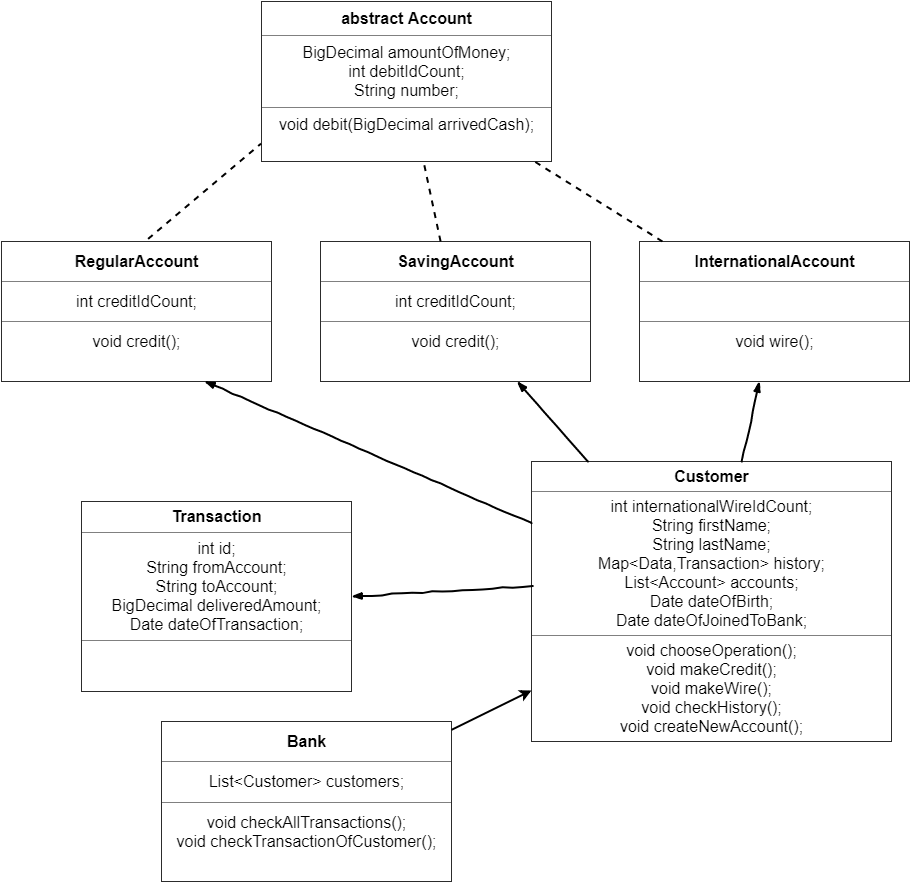

The diagram above was exported from draw.io. Its source (the exported page's mxGraphModel, read from the mxfile embedded in the PNG):
<mxGraphModel dx="1024" dy="552" grid="1" gridSize="10" guides="1" tooltips="1" connect="1" arrows="1" fold="1" page="1" pageScale="1" pageWidth="827" pageHeight="1169" math="0" shadow="0">
  <root>
    <mxCell id="0" />
    <mxCell id="1" parent="0" />
    <mxCell id="G5L0D9-dOw3VCSrX9-AB-1" value="&lt;table border=&quot;1&quot; width=&quot;100%&quot; cellpadding=&quot;4&quot; style=&quot;width: 100% ; height: 100% ; border-collapse: collapse ; font-size: 16px&quot;&gt;&lt;tbody style=&quot;font-size: 16px&quot;&gt;&lt;tr style=&quot;font-size: 16px&quot;&gt;&lt;th align=&quot;center&quot; style=&quot;font-size: 16px&quot;&gt;&lt;b style=&quot;font-size: 16px&quot;&gt;RegularAccount&lt;/b&gt;&lt;/th&gt;&lt;/tr&gt;&lt;tr style=&quot;font-size: 16px&quot;&gt;&lt;td align=&quot;center&quot; style=&quot;font-size: 16px&quot;&gt;int creditIdCount;&lt;/td&gt;&lt;/tr&gt;&lt;tr style=&quot;font-size: 16px&quot;&gt;&lt;td align=&quot;center&quot; style=&quot;font-size: 16px&quot;&gt;void credit();&lt;br style=&quot;font-size: 16px&quot;&gt;&lt;br style=&quot;font-size: 16px&quot;&gt;&lt;/td&gt;&lt;/tr&gt;&lt;/tbody&gt;&lt;/table&gt;" style="text;html=1;strokeColor=none;fillColor=none;overflow=fill;strokeWidth=2;fontSize=16;" vertex="1" parent="1">
      <mxGeometry x="40" y="280" width="270" height="140" as="geometry" />
    </mxCell>
    <mxCell id="G5L0D9-dOw3VCSrX9-AB-2" value="&lt;table border=&quot;1&quot; width=&quot;100%&quot; cellpadding=&quot;4&quot; style=&quot;width: 100% ; height: 100% ; border-collapse: collapse ; font-size: 16px&quot;&gt;&lt;tbody style=&quot;font-size: 16px&quot;&gt;&lt;tr style=&quot;font-size: 16px&quot;&gt;&lt;th align=&quot;center&quot; style=&quot;font-size: 16px&quot;&gt;&lt;b style=&quot;font-size: 16px&quot;&gt;abstract Account&lt;/b&gt;&lt;/th&gt;&lt;/tr&gt;&lt;tr style=&quot;font-size: 16px&quot;&gt;&lt;td align=&quot;center&quot; style=&quot;font-size: 16px&quot;&gt;BigDecimal amountOfMoney;&lt;br&gt;int debitIdCount;&lt;br&gt;String number;&lt;br&gt;&lt;/td&gt;&lt;/tr&gt;&lt;tr style=&quot;font-size: 16px&quot;&gt;&lt;td align=&quot;center&quot; style=&quot;font-size: 16px&quot;&gt;void debit(BigDecimal arrivedCash);&lt;br style=&quot;font-size: 16px&quot;&gt;&lt;br style=&quot;font-size: 16px&quot;&gt;&lt;/td&gt;&lt;/tr&gt;&lt;/tbody&gt;&lt;/table&gt;" style="text;html=1;strokeColor=none;fillColor=none;overflow=fill;strokeWidth=2;fontSize=16;" vertex="1" parent="1">
      <mxGeometry x="300" y="40" width="290" height="160" as="geometry" />
    </mxCell>
    <mxCell id="G5L0D9-dOw3VCSrX9-AB-5" value="&lt;table border=&quot;1&quot; width=&quot;100%&quot; cellpadding=&quot;4&quot; style=&quot;width: 100% ; height: 100% ; border-collapse: collapse ; font-size: 16px&quot;&gt;&lt;tbody style=&quot;font-size: 16px&quot;&gt;&lt;tr style=&quot;font-size: 16px&quot;&gt;&lt;th align=&quot;center&quot; style=&quot;font-size: 16px&quot;&gt;&lt;b style=&quot;font-size: 16px&quot;&gt;SavingAccount&lt;/b&gt;&lt;/th&gt;&lt;/tr&gt;&lt;tr style=&quot;font-size: 16px&quot;&gt;&lt;td align=&quot;center&quot; style=&quot;font-size: 16px&quot;&gt;int creditIdCount;&lt;/td&gt;&lt;/tr&gt;&lt;tr style=&quot;font-size: 16px&quot;&gt;&lt;td align=&quot;center&quot; style=&quot;font-size: 16px&quot;&gt;void credit();&lt;br style=&quot;font-size: 16px&quot;&gt;&lt;br style=&quot;font-size: 16px&quot;&gt;&lt;/td&gt;&lt;/tr&gt;&lt;/tbody&gt;&lt;/table&gt;" style="text;html=1;strokeColor=none;fillColor=none;overflow=fill;strokeWidth=2;fontSize=16;" vertex="1" parent="1">
      <mxGeometry x="359" y="280" width="270" height="140" as="geometry" />
    </mxCell>
    <mxCell id="G5L0D9-dOw3VCSrX9-AB-7" value="&lt;table border=&quot;1&quot; width=&quot;100%&quot; cellpadding=&quot;4&quot; style=&quot;width: 100% ; height: 100% ; border-collapse: collapse ; font-size: 16px&quot;&gt;&lt;tbody style=&quot;font-size: 16px&quot;&gt;&lt;tr style=&quot;font-size: 16px&quot;&gt;&lt;th align=&quot;center&quot; style=&quot;font-size: 16px&quot;&gt;InternationalAccount&lt;/th&gt;&lt;/tr&gt;&lt;tr style=&quot;font-size: 16px&quot;&gt;&lt;td align=&quot;center&quot; style=&quot;font-size: 16px&quot;&gt;&lt;br&gt;&lt;/td&gt;&lt;/tr&gt;&lt;tr style=&quot;font-size: 16px&quot;&gt;&lt;td align=&quot;center&quot; style=&quot;font-size: 16px&quot;&gt;void wire();&lt;br style=&quot;font-size: 16px&quot;&gt;&lt;br style=&quot;font-size: 16px&quot;&gt;&lt;/td&gt;&lt;/tr&gt;&lt;/tbody&gt;&lt;/table&gt;" style="text;html=1;strokeColor=none;fillColor=none;overflow=fill;strokeWidth=2;fontSize=16;" vertex="1" parent="1">
      <mxGeometry x="678" y="280" width="270" height="140" as="geometry" />
    </mxCell>
    <mxCell id="G5L0D9-dOw3VCSrX9-AB-9" value="&lt;table border=&quot;1&quot; width=&quot;100%&quot; cellpadding=&quot;4&quot; style=&quot;width: 100% ; height: 100% ; border-collapse: collapse ; font-size: 16px&quot;&gt;&lt;tbody style=&quot;font-size: 16px&quot;&gt;&lt;tr style=&quot;font-size: 16px&quot;&gt;&lt;th align=&quot;center&quot;&gt;Transaction&lt;/th&gt;&lt;/tr&gt;&lt;tr style=&quot;font-size: 16px&quot;&gt;&lt;td align=&quot;center&quot; style=&quot;font-size: 16px&quot;&gt;int id;&lt;br&gt;String fromAccount;&lt;br&gt;String toAccount;&lt;br&gt;BigDecimal deliveredAmount;&lt;br&gt;Date dateOfTransaction;&lt;/td&gt;&lt;/tr&gt;&lt;tr style=&quot;font-size: 16px&quot;&gt;&lt;td align=&quot;center&quot; style=&quot;font-size: 16px&quot;&gt;&lt;br style=&quot;font-size: 16px&quot;&gt;&lt;br style=&quot;font-size: 16px&quot;&gt;&lt;/td&gt;&lt;/tr&gt;&lt;/tbody&gt;&lt;/table&gt;" style="text;html=1;strokeColor=none;fillColor=none;overflow=fill;strokeWidth=2;fontSize=16;" vertex="1" parent="1">
      <mxGeometry x="120" y="540" width="270" height="190" as="geometry" />
    </mxCell>
    <mxCell id="G5L0D9-dOw3VCSrX9-AB-11" value="&lt;table border=&quot;1&quot; width=&quot;100%&quot; cellpadding=&quot;4&quot; style=&quot;width: 100% ; height: 100% ; border-collapse: collapse ; font-size: 16px&quot;&gt;&lt;tbody style=&quot;font-size: 16px&quot;&gt;&lt;tr style=&quot;font-size: 16px&quot;&gt;&lt;th align=&quot;center&quot;&gt;Customer&lt;/th&gt;&lt;/tr&gt;&lt;tr style=&quot;font-size: 16px&quot;&gt;&lt;td align=&quot;center&quot; style=&quot;font-size: 16px&quot;&gt;int internationalWireIdCount;&lt;br&gt;String firstName;&lt;br&gt;String lastName;&lt;br&gt;Map&amp;lt;Data,Transaction&amp;gt; history;&lt;br&gt;List&amp;lt;Account&amp;gt; accounts;&lt;br&gt;Date dateOfBirth;&lt;br&gt;Date dateOfJoinedToBank;&lt;/td&gt;&lt;/tr&gt;&lt;tr style=&quot;font-size: 16px&quot;&gt;&lt;td align=&quot;center&quot; style=&quot;font-size: 16px&quot;&gt;void chooseOperation();&lt;br&gt;void makeCredit();&lt;br style=&quot;font-size: 16px&quot;&gt;void makeWire();&lt;br&gt;void checkHistory();&lt;br&gt;void createNewAccount();&lt;/td&gt;&lt;/tr&gt;&lt;/tbody&gt;&lt;/table&gt;" style="text;html=1;strokeColor=none;fillColor=none;overflow=fill;strokeWidth=2;fontSize=16;" vertex="1" parent="1">
      <mxGeometry x="570" y="500" width="360" height="280" as="geometry" />
    </mxCell>
    <mxCell id="G5L0D9-dOw3VCSrX9-AB-13" value="" style="rounded=0;comic=1;strokeWidth=2;endArrow=blockThin;html=1;fontFamily=Comic Sans MS;fontStyle=1;entryX=1;entryY=0.5;entryDx=0;entryDy=0;exitX=0.004;exitY=0.445;exitDx=0;exitDy=0;exitPerimeter=0;" edge="1" parent="1" source="G5L0D9-dOw3VCSrX9-AB-11" target="G5L0D9-dOw3VCSrX9-AB-9">
      <mxGeometry width="50" height="50" relative="1" as="geometry">
        <mxPoint x="310" y="770" as="sourcePoint" />
        <mxPoint x="360" y="720" as="targetPoint" />
      </mxGeometry>
    </mxCell>
    <mxCell id="G5L0D9-dOw3VCSrX9-AB-14" value="" style="rounded=0;comic=1;strokeWidth=2;endArrow=blockThin;html=1;fontFamily=Comic Sans MS;fontStyle=1;entryX=0.75;entryY=1;entryDx=0;entryDy=0;" edge="1" parent="1" source="G5L0D9-dOw3VCSrX9-AB-11" target="G5L0D9-dOw3VCSrX9-AB-1">
      <mxGeometry width="50" height="50" relative="1" as="geometry">
        <mxPoint x="470" y="510" as="sourcePoint" />
        <mxPoint x="520" y="460" as="targetPoint" />
      </mxGeometry>
    </mxCell>
    <mxCell id="G5L0D9-dOw3VCSrX9-AB-15" value="" style="rounded=0;comic=1;strokeWidth=2;endArrow=blockThin;html=1;fontFamily=Comic Sans MS;fontStyle=1;" edge="1" parent="1" source="G5L0D9-dOw3VCSrX9-AB-11" target="G5L0D9-dOw3VCSrX9-AB-5">
      <mxGeometry width="50" height="50" relative="1" as="geometry">
        <mxPoint x="500" y="500" as="sourcePoint" />
        <mxPoint x="550" y="450" as="targetPoint" />
      </mxGeometry>
    </mxCell>
    <mxCell id="G5L0D9-dOw3VCSrX9-AB-16" value="" style="rounded=0;comic=1;strokeWidth=2;endArrow=blockThin;html=1;fontFamily=Comic Sans MS;fontStyle=1;" edge="1" parent="1" source="G5L0D9-dOw3VCSrX9-AB-11" target="G5L0D9-dOw3VCSrX9-AB-7">
      <mxGeometry width="50" height="50" relative="1" as="geometry">
        <mxPoint x="690" y="480" as="sourcePoint" />
        <mxPoint x="740" y="430" as="targetPoint" />
      </mxGeometry>
    </mxCell>
    <mxCell id="G5L0D9-dOw3VCSrX9-AB-23" value="" style="endArrow=none;dashed=1;html=1;fontSize=16;entryX=-0.003;entryY=0.89;entryDx=0;entryDy=0;entryPerimeter=0;exitX=0.542;exitY=-0.019;exitDx=0;exitDy=0;exitPerimeter=0;targetPerimeterSpacing=0;endSize=6;strokeWidth=2;" edge="1" parent="1" source="G5L0D9-dOw3VCSrX9-AB-1" target="G5L0D9-dOw3VCSrX9-AB-2">
      <mxGeometry width="50" height="50" relative="1" as="geometry">
        <mxPoint x="230" y="250" as="sourcePoint" />
        <mxPoint x="280" y="200" as="targetPoint" />
      </mxGeometry>
    </mxCell>
    <mxCell id="G5L0D9-dOw3VCSrX9-AB-24" value="" style="endArrow=none;dashed=1;html=1;fontSize=16;targetPerimeterSpacing=0;endSize=6;strokeWidth=2;" edge="1" parent="1" source="G5L0D9-dOw3VCSrX9-AB-5" target="G5L0D9-dOw3VCSrX9-AB-2">
      <mxGeometry width="50" height="50" relative="1" as="geometry">
        <mxPoint x="440" y="270" as="sourcePoint" />
        <mxPoint x="490" y="220" as="targetPoint" />
      </mxGeometry>
    </mxCell>
    <mxCell id="G5L0D9-dOw3VCSrX9-AB-25" value="" style="endArrow=none;dashed=1;html=1;fontSize=16;targetPerimeterSpacing=0;endSize=6;strokeWidth=2;" edge="1" parent="1" source="G5L0D9-dOw3VCSrX9-AB-7" target="G5L0D9-dOw3VCSrX9-AB-2">
      <mxGeometry width="50" height="50" relative="1" as="geometry">
        <mxPoint x="690" y="230" as="sourcePoint" />
        <mxPoint x="740" y="180" as="targetPoint" />
      </mxGeometry>
    </mxCell>
    <mxCell id="G5L0D9-dOw3VCSrX9-AB-26" value="&lt;table border=&quot;1&quot; width=&quot;100%&quot; cellpadding=&quot;4&quot; style=&quot;width: 100% ; height: 100% ; border-collapse: collapse ; font-size: 16px&quot;&gt;&lt;tbody style=&quot;font-size: 16px&quot;&gt;&lt;tr style=&quot;font-size: 16px&quot;&gt;&lt;th align=&quot;center&quot;&gt;Bank&lt;/th&gt;&lt;/tr&gt;&lt;tr style=&quot;font-size: 16px&quot;&gt;&lt;td align=&quot;center&quot; style=&quot;font-size: 16px&quot;&gt;List&amp;lt;Customer&amp;gt; customers;&lt;/td&gt;&lt;/tr&gt;&lt;tr style=&quot;font-size: 16px&quot;&gt;&lt;td align=&quot;center&quot; style=&quot;font-size: 16px&quot;&gt;void checkAllTransactions();&lt;br&gt;void checkTransactionOfCustomer();&lt;br style=&quot;font-size: 16px&quot;&gt;&lt;br style=&quot;font-size: 16px&quot;&gt;&lt;/td&gt;&lt;/tr&gt;&lt;/tbody&gt;&lt;/table&gt;" style="text;html=1;strokeColor=none;fillColor=none;overflow=fill;strokeWidth=2;fontSize=16;" vertex="1" parent="1">
      <mxGeometry x="200" y="760" width="290" height="160" as="geometry" />
    </mxCell>
    <mxCell id="G5L0D9-dOw3VCSrX9-AB-27" value="" style="endArrow=classic;html=1;strokeWidth=2;fontSize=16;" edge="1" parent="1" source="G5L0D9-dOw3VCSrX9-AB-26" target="G5L0D9-dOw3VCSrX9-AB-11">
      <mxGeometry width="50" height="50" relative="1" as="geometry">
        <mxPoint x="80" y="860" as="sourcePoint" />
        <mxPoint x="130" y="810" as="targetPoint" />
      </mxGeometry>
    </mxCell>
  </root>
</mxGraphModel>